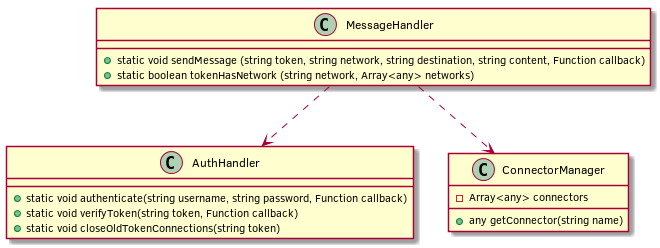

The diagram above was rendered by PlantUML. Its source (embedded in the PNG):
@startuml

class AuthHandler {
	+static void authenticate(string username, string password, Function callback)
	+static void verifyToken(string token, Function callback)
	+static void closeOldTokenConnections(string token) 
}

class MessageHandler {
	+static void sendMessage (string token, string network, string destination, string content, Function callback)
	+static boolean tokenHasNetwork (string network, Array<any> networks)
}

class ConnectorManager {
	-Array<any> connectors
	+any getConnector(string name)
}

MessageHandler ..> AuthHandler
MessageHandler ..> ConnectorManager

@enduml